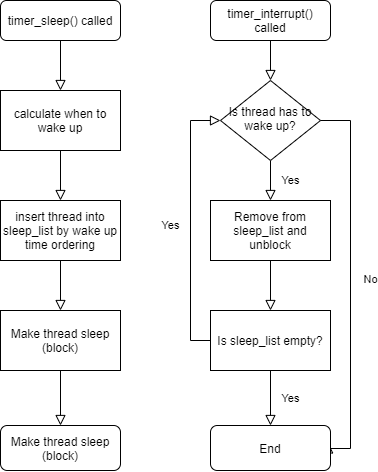

The diagram above was exported from draw.io. Its source (the exported page's mxGraphModel, read from the mxfile embedded in the PNG):
<mxGraphModel dx="1185" dy="633" grid="1" gridSize="10" guides="1" tooltips="1" connect="1" arrows="1" fold="1" page="1" pageScale="1" pageWidth="827" pageHeight="1169" math="0" shadow="0">
  <root>
    <mxCell id="WIyWlLk6GJQsqaUBKTNV-0" />
    <mxCell id="WIyWlLk6GJQsqaUBKTNV-1" parent="WIyWlLk6GJQsqaUBKTNV-0" />
    <mxCell id="WIyWlLk6GJQsqaUBKTNV-2" value="" style="rounded=0;html=1;jettySize=auto;orthogonalLoop=1;fontSize=11;endArrow=block;endFill=0;endSize=8;strokeWidth=1;shadow=0;labelBackgroundColor=none;edgeStyle=orthogonalEdgeStyle;" parent="WIyWlLk6GJQsqaUBKTNV-1" source="WIyWlLk6GJQsqaUBKTNV-3" edge="1">
      <mxGeometry relative="1" as="geometry">
        <mxPoint x="180" y="190" as="targetPoint" />
      </mxGeometry>
    </mxCell>
    <mxCell id="WIyWlLk6GJQsqaUBKTNV-3" value="timer_sleep() called" style="rounded=1;whiteSpace=wrap;html=1;fontSize=12;glass=0;strokeWidth=1;shadow=0;" parent="WIyWlLk6GJQsqaUBKTNV-1" vertex="1">
      <mxGeometry x="120" y="100" width="120" height="40" as="geometry" />
    </mxCell>
    <mxCell id="WIyWlLk6GJQsqaUBKTNV-4" value="Yes" style="rounded=0;html=1;jettySize=auto;orthogonalLoop=1;fontSize=11;endArrow=block;endFill=0;endSize=8;strokeWidth=1;shadow=0;labelBackgroundColor=none;edgeStyle=orthogonalEdgeStyle;exitX=0.5;exitY=1;exitDx=0;exitDy=0;" parent="WIyWlLk6GJQsqaUBKTNV-1" source="nHU2NljZmvbzEuZgI8tX-18" edge="1">
      <mxGeometry y="20" relative="1" as="geometry">
        <mxPoint as="offset" />
        <mxPoint x="660" y="260" as="sourcePoint" />
        <mxPoint x="390" y="300" as="targetPoint" />
      </mxGeometry>
    </mxCell>
    <mxCell id="nHU2NljZmvbzEuZgI8tX-0" value="calculate when to wake up" style="rounded=0;whiteSpace=wrap;html=1;" vertex="1" parent="WIyWlLk6GJQsqaUBKTNV-1">
      <mxGeometry x="120" y="190" width="120" height="60" as="geometry" />
    </mxCell>
    <mxCell id="nHU2NljZmvbzEuZgI8tX-1" value="insert thread into sleep_list by wake up time ordering" style="rounded=0;whiteSpace=wrap;html=1;" vertex="1" parent="WIyWlLk6GJQsqaUBKTNV-1">
      <mxGeometry x="120" y="300" width="120" height="60" as="geometry" />
    </mxCell>
    <mxCell id="nHU2NljZmvbzEuZgI8tX-2" value="Make thread sleep (block)" style="rounded=0;whiteSpace=wrap;html=1;" vertex="1" parent="WIyWlLk6GJQsqaUBKTNV-1">
      <mxGeometry x="120" y="410" width="120" height="60" as="geometry" />
    </mxCell>
    <mxCell id="nHU2NljZmvbzEuZgI8tX-6" value="" style="rounded=0;html=1;jettySize=auto;orthogonalLoop=1;fontSize=11;endArrow=block;endFill=0;endSize=8;strokeWidth=1;shadow=0;labelBackgroundColor=none;edgeStyle=orthogonalEdgeStyle;exitX=0.5;exitY=1;exitDx=0;exitDy=0;entryX=0.5;entryY=0;entryDx=0;entryDy=0;" edge="1" parent="WIyWlLk6GJQsqaUBKTNV-1" source="nHU2NljZmvbzEuZgI8tX-0" target="nHU2NljZmvbzEuZgI8tX-1">
      <mxGeometry relative="1" as="geometry">
        <mxPoint x="190" y="150" as="sourcePoint" />
        <mxPoint x="190" y="200" as="targetPoint" />
      </mxGeometry>
    </mxCell>
    <mxCell id="nHU2NljZmvbzEuZgI8tX-7" value="" style="rounded=0;html=1;jettySize=auto;orthogonalLoop=1;fontSize=11;endArrow=block;endFill=0;endSize=8;strokeWidth=1;shadow=0;labelBackgroundColor=none;edgeStyle=orthogonalEdgeStyle;exitX=0.5;exitY=1;exitDx=0;exitDy=0;entryX=0.5;entryY=0;entryDx=0;entryDy=0;" edge="1" parent="WIyWlLk6GJQsqaUBKTNV-1" source="nHU2NljZmvbzEuZgI8tX-1" target="nHU2NljZmvbzEuZgI8tX-2">
      <mxGeometry relative="1" as="geometry">
        <mxPoint x="190" y="260" as="sourcePoint" />
        <mxPoint x="190" y="310" as="targetPoint" />
      </mxGeometry>
    </mxCell>
    <mxCell id="nHU2NljZmvbzEuZgI8tX-8" value="" style="rounded=0;html=1;jettySize=auto;orthogonalLoop=1;fontSize=11;endArrow=block;endFill=0;endSize=8;strokeWidth=1;shadow=0;labelBackgroundColor=none;edgeStyle=orthogonalEdgeStyle;exitX=0.5;exitY=1;exitDx=0;exitDy=0;entryX=0.5;entryY=0;entryDx=0;entryDy=0;" edge="1" parent="WIyWlLk6GJQsqaUBKTNV-1" source="nHU2NljZmvbzEuZgI8tX-2" target="nHU2NljZmvbzEuZgI8tX-27">
      <mxGeometry relative="1" as="geometry">
        <mxPoint x="190" y="370" as="sourcePoint" />
        <mxPoint x="180" y="524.5" as="targetPoint" />
      </mxGeometry>
    </mxCell>
    <mxCell id="nHU2NljZmvbzEuZgI8tX-9" value="" style="rounded=0;html=1;jettySize=auto;orthogonalLoop=1;fontSize=11;endArrow=block;endFill=0;endSize=8;strokeWidth=1;shadow=0;labelBackgroundColor=none;edgeStyle=orthogonalEdgeStyle;entryX=0.5;entryY=0;entryDx=0;entryDy=0;" edge="1" parent="WIyWlLk6GJQsqaUBKTNV-1" source="nHU2NljZmvbzEuZgI8tX-10" target="nHU2NljZmvbzEuZgI8tX-18">
      <mxGeometry relative="1" as="geometry">
        <mxPoint x="390" y="190" as="targetPoint" />
      </mxGeometry>
    </mxCell>
    <mxCell id="nHU2NljZmvbzEuZgI8tX-10" value="timer_interrupt() called" style="rounded=1;whiteSpace=wrap;html=1;fontSize=12;glass=0;strokeWidth=1;shadow=0;" vertex="1" parent="WIyWlLk6GJQsqaUBKTNV-1">
      <mxGeometry x="330" y="100" width="120" height="40" as="geometry" />
    </mxCell>
    <mxCell id="nHU2NljZmvbzEuZgI8tX-12" value="Remove from sleep_list and unblock" style="rounded=0;whiteSpace=wrap;html=1;" vertex="1" parent="WIyWlLk6GJQsqaUBKTNV-1">
      <mxGeometry x="330" y="300" width="120" height="60" as="geometry" />
    </mxCell>
    <mxCell id="nHU2NljZmvbzEuZgI8tX-13" value="Is sleep_list empty?" style="rounded=0;whiteSpace=wrap;html=1;" vertex="1" parent="WIyWlLk6GJQsqaUBKTNV-1">
      <mxGeometry x="330" y="410" width="120" height="60" as="geometry" />
    </mxCell>
    <mxCell id="nHU2NljZmvbzEuZgI8tX-16" value="" style="rounded=0;html=1;jettySize=auto;orthogonalLoop=1;fontSize=11;endArrow=block;endFill=0;endSize=8;strokeWidth=1;shadow=0;labelBackgroundColor=none;edgeStyle=orthogonalEdgeStyle;exitX=0.5;exitY=1;exitDx=0;exitDy=0;entryX=0.5;entryY=0;entryDx=0;entryDy=0;" edge="1" parent="WIyWlLk6GJQsqaUBKTNV-1" source="nHU2NljZmvbzEuZgI8tX-12" target="nHU2NljZmvbzEuZgI8tX-13">
      <mxGeometry relative="1" as="geometry">
        <mxPoint x="400" y="260" as="sourcePoint" />
        <mxPoint x="400" y="310" as="targetPoint" />
      </mxGeometry>
    </mxCell>
    <mxCell id="nHU2NljZmvbzEuZgI8tX-18" value="Is thread has to wake up?" style="rhombus;whiteSpace=wrap;html=1;shadow=0;fontFamily=Helvetica;fontSize=12;align=center;strokeWidth=1;spacing=6;spacingTop=-4;" vertex="1" parent="WIyWlLk6GJQsqaUBKTNV-1">
      <mxGeometry x="340" y="180" width="100" height="80" as="geometry" />
    </mxCell>
    <mxCell id="nHU2NljZmvbzEuZgI8tX-23" value="Yes" style="rounded=0;html=1;jettySize=auto;orthogonalLoop=1;fontSize=11;endArrow=block;endFill=0;endSize=8;strokeWidth=1;shadow=0;labelBackgroundColor=none;edgeStyle=orthogonalEdgeStyle;exitX=0.5;exitY=1;exitDx=0;exitDy=0;" edge="1" parent="WIyWlLk6GJQsqaUBKTNV-1" source="nHU2NljZmvbzEuZgI8tX-13">
      <mxGeometry y="20" relative="1" as="geometry">
        <mxPoint as="offset" />
        <mxPoint x="450" y="490" as="sourcePoint" />
        <mxPoint x="390" y="525" as="targetPoint" />
      </mxGeometry>
    </mxCell>
    <mxCell id="nHU2NljZmvbzEuZgI8tX-24" value="Yes" style="rounded=0;html=1;jettySize=auto;orthogonalLoop=1;fontSize=11;endArrow=block;endFill=0;endSize=8;strokeWidth=1;shadow=0;labelBackgroundColor=none;edgeStyle=orthogonalEdgeStyle;entryX=0;entryY=0.5;entryDx=0;entryDy=0;exitX=0;exitY=0.5;exitDx=0;exitDy=0;" edge="1" parent="WIyWlLk6GJQsqaUBKTNV-1" source="nHU2NljZmvbzEuZgI8tX-13" target="nHU2NljZmvbzEuZgI8tX-18">
      <mxGeometry y="20" relative="1" as="geometry">
        <mxPoint as="offset" />
        <mxPoint x="320" y="480" as="sourcePoint" />
        <mxPoint x="400" y="534.5" as="targetPoint" />
        <Array as="points">
          <mxPoint x="310" y="440" />
          <mxPoint x="310" y="220" />
        </Array>
      </mxGeometry>
    </mxCell>
    <mxCell id="nHU2NljZmvbzEuZgI8tX-25" value="No" style="rounded=0;html=1;jettySize=auto;orthogonalLoop=1;fontSize=11;endArrow=block;endFill=0;endSize=8;strokeWidth=1;shadow=0;labelBackgroundColor=none;edgeStyle=orthogonalEdgeStyle;entryX=1;entryY=0.5;entryDx=0;entryDy=0;exitX=1;exitY=0.5;exitDx=0;exitDy=0;" edge="1" parent="WIyWlLk6GJQsqaUBKTNV-1" source="nHU2NljZmvbzEuZgI8tX-18" target="nHU2NljZmvbzEuZgI8tX-28">
      <mxGeometry y="20" relative="1" as="geometry">
        <mxPoint as="offset" />
        <mxPoint x="340" y="450" as="sourcePoint" />
        <mxPoint x="450" y="554.5" as="targetPoint" />
        <Array as="points">
          <mxPoint x="470" y="220" />
          <mxPoint x="470" y="548" />
          <mxPoint x="450" y="548" />
        </Array>
      </mxGeometry>
    </mxCell>
    <mxCell id="nHU2NljZmvbzEuZgI8tX-27" value="&lt;span style=&quot;font-size: 12px&quot;&gt;Make thread sleep (block)&lt;/span&gt;" style="rounded=1;whiteSpace=wrap;html=1;fontSize=9;" vertex="1" parent="WIyWlLk6GJQsqaUBKTNV-1">
      <mxGeometry x="120" y="525" width="120" height="45" as="geometry" />
    </mxCell>
    <mxCell id="nHU2NljZmvbzEuZgI8tX-28" value="&lt;span style=&quot;font-size: 12px&quot;&gt;End&lt;/span&gt;" style="rounded=1;whiteSpace=wrap;html=1;fontSize=9;" vertex="1" parent="WIyWlLk6GJQsqaUBKTNV-1">
      <mxGeometry x="330" y="525" width="120" height="45" as="geometry" />
    </mxCell>
  </root>
</mxGraphModel>